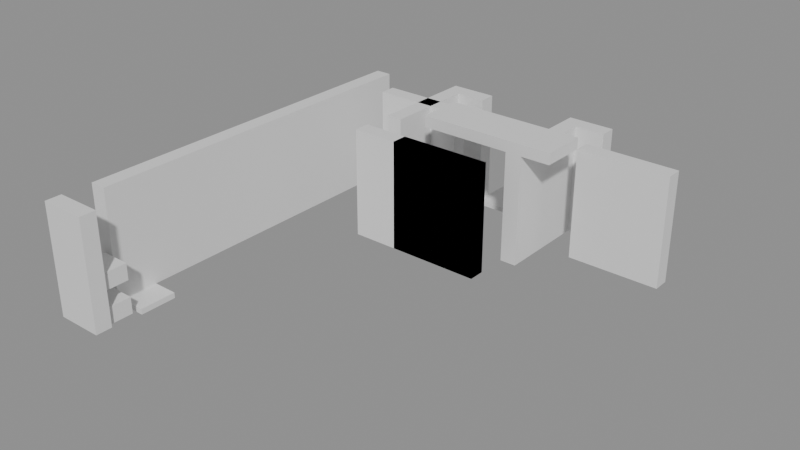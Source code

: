 # Source: building_lego.blend  (saved by Blender 5.0.119; exported with 4.5.12 LTS)
import bpy
from mathutils import Matrix  # noqa: F401  (used for matrix-valued properties, if any)

bpy.ops.wm.read_factory_settings(use_empty=True)
scene = bpy.context.scene
scene.name = 'Scene'

# ---- collections
col_01_paredes_externas = bpy.data.collections.new('01_Paredes_Externas'); scene.collection.children.link(col_01_paredes_externas)
col_02_paredes_internas = bpy.data.collections.new('02_Paredes_Internas'); scene.collection.children.link(col_02_paredes_internas)
col_03_pisos_escadas = bpy.data.collections.new('03_Pisos_Escadas'); scene.collection.children.link(col_03_pisos_escadas)
col_04_moveis_decoracoes = bpy.data.collections.new('04_Moveis_Decoracoes'); scene.collection.children.link(col_04_moveis_decoracoes)

# ---- materials (node trees are filled in below, after node groups)
mat_mat_parede_externa = bpy.data.materials.new('Mat_Parede_Externa')
mat_mat_parede_interna = bpy.data.materials.new('Mat_Parede_Interna')
mat_mat_pisos = bpy.data.materials.new('Mat_Pisos')
mat_mat_moveis = bpy.data.materials.new('Mat_Moveis')

# ---- material node trees
mat_mat_parede_externa.use_nodes = True; mat_mat_parede_externa.node_tree.nodes.clear()
_N = mat_mat_parede_externa.node_tree.nodes; _L = mat_mat_parede_externa.node_tree.links
n0 = _N.new('ShaderNodeBsdfPrincipled'); n0.name = 'BSDF - Pré-fundamentado'; n0.location = (-200, 100)
n1 = _N.new('ShaderNodeOutputMaterial'); n1.name = 'Saída de material'; n1.location = (200, 100)
_L.new(n0.outputs[0], n1.inputs[0])
n1.is_active_output = True
mat_mat_parede_interna.use_nodes = True; mat_mat_parede_interna.node_tree.nodes.clear()
_N = mat_mat_parede_interna.node_tree.nodes; _L = mat_mat_parede_interna.node_tree.links
n0 = _N.new('ShaderNodeBsdfPrincipled'); n0.name = 'BSDF - Pré-fundamentado'; n0.location = (-200, 100)
n1 = _N.new('ShaderNodeOutputMaterial'); n1.name = 'Saída de material'; n1.location = (200, 100)
_L.new(n0.outputs[0], n1.inputs[0])
n1.is_active_output = True
mat_mat_pisos.use_nodes = True; mat_mat_pisos.node_tree.nodes.clear()
_N = mat_mat_pisos.node_tree.nodes; _L = mat_mat_pisos.node_tree.links
n0 = _N.new('ShaderNodeBsdfPrincipled'); n0.name = 'BSDF - Pré-fundamentado'; n0.location = (-200, 100)
n1 = _N.new('ShaderNodeOutputMaterial'); n1.name = 'Saída de material'; n1.location = (200, 100)
_L.new(n0.outputs[0], n1.inputs[0])
n1.is_active_output = True
mat_mat_moveis.use_nodes = True; mat_mat_moveis.node_tree.nodes.clear()
_N = mat_mat_moveis.node_tree.nodes; _L = mat_mat_moveis.node_tree.links
n0 = _N.new('ShaderNodeBsdfPrincipled'); n0.name = 'BSDF - Pré-fundamentado'; n0.location = (-200, 100)
n1 = _N.new('ShaderNodeOutputMaterial'); n1.name = 'Saída de material'; n1.location = (200, 100)
_L.new(n0.outputs[0], n1.inputs[0])
n1.is_active_output = True

# ---- meshes
me_bloco_stone_wall_4432_3335_z0 = bpy.data.meshes.new('Bloco_stone_wall_4432_3335_z0')
me_bloco_stone_wall_4432_3335_z0.from_pydata([(-0.5, -0.175, -1.2), (0.5, -0.175, -1.2), (0.5, 0.175, -1.2), (-0.5, 0.175, -1.2), (-0.5, -0.175, 1.2), (0.5, -0.175, 1.2), (0.5, 0.175, 1.2), (-0.5, 0.175, 1.2)], [], [(0, 1, 2, 3), (4, 7, 6, 5), (0, 4, 5, 1), (2, 6, 7, 3), (0, 3, 7, 4), (1, 5, 6, 2)])
me_bloco_stone_wall_4432_3335_z0.materials.append(mat_mat_parede_externa)
me_bloco_stone_wall_4432_3335_z0.update()
me_bloco_stone_arch_4434_3344_z0 = bpy.data.meshes.new('Bloco_stone_arch_4434_3344_z0')
me_bloco_stone_arch_4434_3344_z0.from_pydata([(-0.5, -0.175, -1.2), (0.5, -0.175, -1.2), (0.5, 0.175, -1.2), (-0.5, 0.175, -1.2), (-0.5, -0.175, 1.2), (0.5, -0.175, 1.2), (0.5, 0.175, 1.2), (-0.5, 0.175, 1.2)], [], [(0, 1, 2, 3), (4, 7, 6, 5), (0, 4, 5, 1), (2, 6, 7, 3), (0, 3, 7, 4), (1, 5, 6, 2)])
me_bloco_stone_arch_4434_3344_z0.materials.append(mat_mat_parede_externa)
me_bloco_stone_arch_4434_3344_z0.update()
me_bloco_stone_arch_4437_3344_z0 = bpy.data.meshes.new('Bloco_stone_arch_4437_3344_z0')
me_bloco_stone_arch_4437_3344_z0.from_pydata([(-0.5, -0.175, -1.2), (0.5, -0.175, -1.2), (0.5, 0.175, -1.2), (-0.5, 0.175, -1.2), (-0.5, -0.175, 1.2), (0.5, -0.175, 1.2), (0.5, 0.175, 1.2), (-0.5, 0.175, 1.2)], [], [(0, 1, 2, 3), (4, 7, 6, 5), (0, 4, 5, 1), (2, 6, 7, 3), (0, 3, 7, 4), (1, 5, 6, 2)])
me_bloco_stone_arch_4437_3344_z0.materials.append(mat_mat_parede_externa)
me_bloco_stone_arch_4437_3344_z0.update()
me_bloco_stone_wall_4432_3336_z0 = bpy.data.meshes.new('Bloco_stone_wall_4432_3336_z0')
me_bloco_stone_wall_4432_3336_z0.from_pydata([(-0.175, -0.5, -1.2), (0.175, -0.5, -1.2), (0.175, 0.5, -1.2), (-0.175, 0.5, -1.2), (-0.175, -0.5, 1.2), (0.175, -0.5, 1.2), (0.175, 0.5, 1.2), (-0.175, 0.5, 1.2)], [], [(0, 1, 2, 3), (4, 7, 6, 5), (0, 4, 5, 1), (2, 6, 7, 3), (0, 3, 7, 4), (1, 5, 6, 2)])
me_bloco_stone_wall_4432_3336_z0.materials.append(mat_mat_parede_externa)
me_bloco_stone_wall_4432_3336_z0.update()
me_bloco_stone_wall_4432_3337_z0 = bpy.data.meshes.new('Bloco_stone_wall_4432_3337_z0')
me_bloco_stone_wall_4432_3337_z0.from_pydata([(-0.175, -0.5, -1.2), (0.175, -0.5, -1.2), (0.175, 0.5, -1.2), (-0.175, 0.5, -1.2), (-0.175, -0.5, 1.2), (0.175, -0.5, 1.2), (0.175, 0.5, 1.2), (-0.175, 0.5, 1.2)], [], [(0, 1, 2, 3), (4, 7, 6, 5), (0, 4, 5, 1), (2, 6, 7, 3), (0, 3, 7, 4), (1, 5, 6, 2)])
me_bloco_stone_wall_4432_3337_z0.materials.append(mat_mat_parede_externa)
me_bloco_stone_wall_4432_3337_z0.update()
me_bloco_stone_wall_4432_3338_z0 = bpy.data.meshes.new('Bloco_stone_wall_4432_3338_z0')
me_bloco_stone_wall_4432_3338_z0.from_pydata([(-0.175, -0.5, -1.2), (0.175, -0.5, -1.2), (0.175, 0.5, -1.2), (-0.175, 0.5, -1.2), (-0.175, -0.5, 1.2), (0.175, -0.5, 1.2), (0.175, 0.5, 1.2), (-0.175, 0.5, 1.2)], [], [(0, 1, 2, 3), (4, 7, 6, 5), (0, 4, 5, 1), (2, 6, 7, 3), (0, 3, 7, 4), (1, 5, 6, 2)])
me_bloco_stone_wall_4432_3338_z0.materials.append(mat_mat_parede_externa)
me_bloco_stone_wall_4432_3338_z0.update()
me_bloco_stone_wall_4432_3339_z0 = bpy.data.meshes.new('Bloco_stone_wall_4432_3339_z0')
me_bloco_stone_wall_4432_3339_z0.from_pydata([(-0.175, -0.5, -1.2), (0.175, -0.5, -1.2), (0.175, 0.5, -1.2), (-0.175, 0.5, -1.2), (-0.175, -0.5, 1.2), (0.175, -0.5, 1.2), (0.175, 0.5, 1.2), (-0.175, 0.5, 1.2)], [], [(0, 1, 2, 3), (4, 7, 6, 5), (0, 4, 5, 1), (2, 6, 7, 3), (0, 3, 7, 4), (1, 5, 6, 2)])
me_bloco_stone_wall_4432_3339_z0.materials.append(mat_mat_parede_externa)
me_bloco_stone_wall_4432_3339_z0.update()
me_bloco_stone_wall_4432_3340_z0 = bpy.data.meshes.new('Bloco_stone_wall_4432_3340_z0')
me_bloco_stone_wall_4432_3340_z0.from_pydata([(-0.175, -0.5, -1.2), (0.175, -0.5, -1.2), (0.175, 0.5, -1.2), (-0.175, 0.5, -1.2), (-0.175, -0.5, 1.2), (0.175, -0.5, 1.2), (0.175, 0.5, 1.2), (-0.175, 0.5, 1.2)], [], [(0, 1, 2, 3), (4, 7, 6, 5), (0, 4, 5, 1), (2, 6, 7, 3), (0, 3, 7, 4), (1, 5, 6, 2)])
me_bloco_stone_wall_4432_3340_z0.materials.append(mat_mat_parede_externa)
me_bloco_stone_wall_4432_3340_z0.update()
me_bloco_stone_wall_4432_3341_z0 = bpy.data.meshes.new('Bloco_stone_wall_4432_3341_z0')
me_bloco_stone_wall_4432_3341_z0.from_pydata([(-0.175, -0.5, -1.2), (0.175, -0.5, -1.2), (0.175, 0.5, -1.2), (-0.175, 0.5, -1.2), (-0.175, -0.5, 1.2), (0.175, -0.5, 1.2), (0.175, 0.5, 1.2), (-0.175, 0.5, 1.2)], [], [(0, 1, 2, 3), (4, 7, 6, 5), (0, 4, 5, 1), (2, 6, 7, 3), (0, 3, 7, 4), (1, 5, 6, 2)])
me_bloco_stone_wall_4432_3341_z0.materials.append(mat_mat_parede_externa)
me_bloco_stone_wall_4432_3341_z0.update()
me_bloco_stone_wall_4432_3342_z0 = bpy.data.meshes.new('Bloco_stone_wall_4432_3342_z0')
me_bloco_stone_wall_4432_3342_z0.from_pydata([(-0.175, -0.5, -1.2), (0.175, -0.5, -1.2), (0.175, 0.5, -1.2), (-0.175, 0.5, -1.2), (-0.175, -0.5, 1.2), (0.175, -0.5, 1.2), (0.175, 0.5, 1.2), (-0.175, 0.5, 1.2)], [], [(0, 1, 2, 3), (4, 7, 6, 5), (0, 4, 5, 1), (2, 6, 7, 3), (0, 3, 7, 4), (1, 5, 6, 2)])
me_bloco_stone_wall_4432_3342_z0.materials.append(mat_mat_parede_externa)
me_bloco_stone_wall_4432_3342_z0.update()
me_bloco_stone_wall_4432_3343_z0 = bpy.data.meshes.new('Bloco_stone_wall_4432_3343_z0')
me_bloco_stone_wall_4432_3343_z0.from_pydata([(-0.175, -0.5, -1.2), (0.175, -0.5, -1.2), (0.175, 0.5, -1.2), (-0.175, 0.5, -1.2), (-0.175, -0.5, 1.2), (0.175, -0.5, 1.2), (0.175, 0.5, 1.2), (-0.175, 0.5, 1.2)], [], [(0, 1, 2, 3), (4, 7, 6, 5), (0, 4, 5, 1), (2, 6, 7, 3), (0, 3, 7, 4), (1, 5, 6, 2)])
me_bloco_stone_wall_4432_3343_z0.materials.append(mat_mat_parede_externa)
me_bloco_stone_wall_4432_3343_z0.update()
me_bloco_stone_post_4434_3341_z0 = bpy.data.meshes.new('Bloco_stone_post_4434_3341_z0')
me_bloco_stone_post_4434_3341_z0.from_pydata([(-0.5, -0.175, -1.2), (0.5, -0.175, -1.2), (0.5, 0.175, -1.2), (-0.5, 0.175, -1.2), (-0.5, -0.175, 1.2), (0.5, -0.175, 1.2), (0.5, 0.175, 1.2), (-0.5, 0.175, 1.2)], [], [(0, 1, 2, 3), (4, 7, 6, 5), (0, 4, 5, 1), (2, 6, 7, 3), (0, 3, 7, 4), (1, 5, 6, 2)])
me_bloco_stone_post_4434_3341_z0.materials.append(mat_mat_parede_interna)
me_bloco_stone_post_4434_3341_z0.update()
me_bloco_stone_arch_4435_3341_z0 = bpy.data.meshes.new('Bloco_stone_arch_4435_3341_z0')
me_bloco_stone_arch_4435_3341_z0.from_pydata([(-0.5, -0.175, -1.2), (0.5, -0.175, -1.2), (0.5, 0.175, -1.2), (-0.5, 0.175, -1.2), (-0.5, -0.175, 1.2), (0.5, -0.175, 1.2), (0.5, 0.175, 1.2), (-0.5, 0.175, 1.2)], [], [(0, 1, 2, 3), (4, 7, 6, 5), (0, 4, 5, 1), (2, 6, 7, 3), (0, 3, 7, 4), (1, 5, 6, 2)])
me_bloco_stone_arch_4435_3341_z0.materials.append(mat_mat_parede_interna)
me_bloco_stone_arch_4435_3341_z0.update()
me_bloco_stone_wall_4435_3341_z0 = bpy.data.meshes.new('Bloco_stone_wall_4435_3341_z0')
me_bloco_stone_wall_4435_3341_z0.from_pydata([(-0.5, -0.175, -1.2), (0.5, -0.175, -1.2), (0.5, 0.175, -1.2), (-0.5, 0.175, -1.2), (-0.5, -0.175, 1.2), (0.5, -0.175, 1.2), (0.5, 0.175, 1.2), (-0.5, 0.175, 1.2)], [], [(0, 1, 2, 3), (4, 7, 6, 5), (0, 4, 5, 1), (2, 6, 7, 3), (0, 3, 7, 4), (1, 5, 6, 2)])
me_bloco_stone_wall_4435_3341_z0.materials.append(mat_mat_parede_interna)
me_bloco_stone_wall_4435_3341_z0.update()
me_bloco_stone_arch_4436_3341_z0 = bpy.data.meshes.new('Bloco_stone_arch_4436_3341_z0')
me_bloco_stone_arch_4436_3341_z0.from_pydata([(-0.5, -0.175, -1.2), (0.5, -0.175, -1.2), (0.5, 0.175, -1.2), (-0.5, 0.175, -1.2), (-0.5, -0.175, 1.2), (0.5, -0.175, 1.2), (0.5, 0.175, 1.2), (-0.5, 0.175, 1.2)], [], [(0, 1, 2, 3), (4, 7, 6, 5), (0, 4, 5, 1), (2, 6, 7, 3), (0, 3, 7, 4), (1, 5, 6, 2)])
me_bloco_stone_arch_4436_3341_z0.materials.append(mat_mat_parede_interna)
me_bloco_stone_arch_4436_3341_z0.update()
me_bloco_stone_wall_4436_3341_z0 = bpy.data.meshes.new('Bloco_stone_wall_4436_3341_z0')
me_bloco_stone_wall_4436_3341_z0.from_pydata([(-0.5, -0.175, -1.2), (0.5, -0.175, -1.2), (0.5, 0.175, -1.2), (-0.5, 0.175, -1.2), (-0.5, -0.175, 1.2), (0.5, -0.175, 1.2), (0.5, 0.175, 1.2), (-0.5, 0.175, 1.2)], [], [(0, 1, 2, 3), (4, 7, 6, 5), (0, 4, 5, 1), (2, 6, 7, 3), (0, 3, 7, 4), (1, 5, 6, 2)])
me_bloco_stone_wall_4436_3341_z0.materials.append(mat_mat_parede_interna)
me_bloco_stone_wall_4436_3341_z0.update()
me_bloco_stone_wall_4433_3343_z0 = bpy.data.meshes.new('Bloco_stone_wall_4433_3343_z0')
me_bloco_stone_wall_4433_3343_z0.from_pydata([(-0.5, -0.175, -1.2), (0.5, -0.175, -1.2), (0.5, 0.175, -1.2), (-0.5, 0.175, -1.2), (-0.5, -0.175, 1.2), (0.5, -0.175, 1.2), (0.5, 0.175, 1.2), (-0.5, 0.175, 1.2)], [], [(0, 1, 2, 3), (4, 7, 6, 5), (0, 4, 5, 1), (2, 6, 7, 3), (0, 3, 7, 4), (1, 5, 6, 2)])
me_bloco_stone_wall_4433_3343_z0.materials.append(mat_mat_parede_interna)
me_bloco_stone_wall_4433_3343_z0.update()
me_bloco_stone_wall_4434_3343_z0 = bpy.data.meshes.new('Bloco_stone_wall_4434_3343_z0')
me_bloco_stone_wall_4434_3343_z0.from_pydata([(-0.5, -0.175, -1.2), (0.5, -0.175, -1.2), (0.5, 0.175, -1.2), (-0.5, 0.175, -1.2), (-0.5, -0.175, 1.2), (0.5, -0.175, 1.2), (0.5, 0.175, 1.2), (-0.5, 0.175, 1.2)], [], [(0, 1, 2, 3), (4, 7, 6, 5), (0, 4, 5, 1), (2, 6, 7, 3), (0, 3, 7, 4), (1, 5, 6, 2)])
me_bloco_stone_wall_4434_3343_z0.materials.append(mat_mat_parede_interna)
me_bloco_stone_wall_4434_3343_z0.update()
me_bloco_stone_wall_4438_3343_z0 = bpy.data.meshes.new('Bloco_stone_wall_4438_3343_z0')
me_bloco_stone_wall_4438_3343_z0.from_pydata([(-0.5, -0.175, -1.2), (0.5, -0.175, -1.2), (0.5, 0.175, -1.2), (-0.5, 0.175, -1.2), (-0.5, -0.175, 1.2), (0.5, -0.175, 1.2), (0.5, 0.175, 1.2), (-0.5, 0.175, 1.2)], [], [(0, 1, 2, 3), (4, 7, 6, 5), (0, 4, 5, 1), (2, 6, 7, 3), (0, 3, 7, 4), (1, 5, 6, 2)])
me_bloco_stone_wall_4438_3343_z0.materials.append(mat_mat_parede_interna)
me_bloco_stone_wall_4438_3343_z0.update()
me_bloco_stone_wall_4439_3343_z0 = bpy.data.meshes.new('Bloco_stone_wall_4439_3343_z0')
me_bloco_stone_wall_4439_3343_z0.from_pydata([(-0.5, -0.175, -1.2), (0.5, -0.175, -1.2), (0.5, 0.175, -1.2), (-0.5, 0.175, -1.2), (-0.5, -0.175, 1.2), (0.5, -0.175, 1.2), (0.5, 0.175, 1.2), (-0.5, 0.175, 1.2)], [], [(0, 1, 2, 3), (4, 7, 6, 5), (0, 4, 5, 1), (2, 6, 7, 3), (0, 3, 7, 4), (1, 5, 6, 2)])
me_bloco_stone_wall_4439_3343_z0.materials.append(mat_mat_parede_interna)
me_bloco_stone_wall_4439_3343_z0.update()
me_bloco_stone_wall_4434_3342_z0 = bpy.data.meshes.new('Bloco_stone_wall_4434_3342_z0')
me_bloco_stone_wall_4434_3342_z0.from_pydata([(-0.175, -0.5, -1.2), (0.175, -0.5, -1.2), (0.175, 0.5, -1.2), (-0.175, 0.5, -1.2), (-0.175, -0.5, 1.2), (0.175, -0.5, 1.2), (0.175, 0.5, 1.2), (-0.175, 0.5, 1.2)], [], [(0, 1, 2, 3), (4, 7, 6, 5), (0, 4, 5, 1), (2, 6, 7, 3), (0, 3, 7, 4), (1, 5, 6, 2)])
me_bloco_stone_wall_4434_3342_z0.materials.append(mat_mat_parede_interna)
me_bloco_stone_wall_4434_3342_z0.update()
me_bloco_stone_wall_4434_3343_z0_001 = bpy.data.meshes.new('Bloco_stone_wall_4434_3343_z0.001')
me_bloco_stone_wall_4434_3343_z0_001.from_pydata([(-0.175, -0.5, -1.2), (0.175, -0.5, -1.2), (0.175, 0.5, -1.2), (-0.175, 0.5, -1.2), (-0.175, -0.5, 1.2), (0.175, -0.5, 1.2), (0.175, 0.5, 1.2), (-0.175, 0.5, 1.2)], [], [(0, 1, 2, 3), (4, 7, 6, 5), (0, 4, 5, 1), (2, 6, 7, 3), (0, 3, 7, 4), (1, 5, 6, 2)])
me_bloco_stone_wall_4434_3343_z0_001.materials.append(mat_mat_parede_interna)
me_bloco_stone_wall_4434_3343_z0_001.update()
me_bloco_stone_wall_4437_3342_z0 = bpy.data.meshes.new('Bloco_stone_wall_4437_3342_z0')
me_bloco_stone_wall_4437_3342_z0.from_pydata([(-0.175, -0.5, -1.2), (0.175, -0.5, -1.2), (0.175, 0.5, -1.2), (-0.175, 0.5, -1.2), (-0.175, -0.5, 1.2), (0.175, -0.5, 1.2), (0.175, 0.5, 1.2), (-0.175, 0.5, 1.2)], [], [(0, 1, 2, 3), (4, 7, 6, 5), (0, 4, 5, 1), (2, 6, 7, 3), (0, 3, 7, 4), (1, 5, 6, 2)])
me_bloco_stone_wall_4437_3342_z0.materials.append(mat_mat_parede_interna)
me_bloco_stone_wall_4437_3342_z0.update()
me_bloco_stone_wall_4437_3343_z0 = bpy.data.meshes.new('Bloco_stone_wall_4437_3343_z0')
me_bloco_stone_wall_4437_3343_z0.from_pydata([(-0.175, -0.5, -1.2), (0.175, -0.5, -1.2), (0.175, 0.5, -1.2), (-0.175, 0.5, -1.2), (-0.175, -0.5, 1.2), (0.175, -0.5, 1.2), (0.175, 0.5, 1.2), (-0.175, 0.5, 1.2)], [], [(0, 1, 2, 3), (4, 7, 6, 5), (0, 4, 5, 1), (2, 6, 7, 3), (0, 3, 7, 4), (1, 5, 6, 2)])
me_bloco_stone_wall_4437_3343_z0.materials.append(mat_mat_parede_interna)
me_bloco_stone_wall_4437_3343_z0.update()
me_piso_glowing_rune_4435_3344_z0 = bpy.data.meshes.new('Piso_glowing_rune_4435_3344_z0')
me_piso_glowing_rune_4435_3344_z0.from_pydata([(-0.5, -0.5, -0.05), (0.5, -0.5, -0.05), (0.5, 0.5, -0.05), (-0.5, 0.5, -0.05), (-0.5, -0.5, 0.05), (0.5, -0.5, 0.05), (0.5, 0.5, 0.05), (-0.5, 0.5, 0.05)], [], [(0, 1, 2, 3), (4, 7, 6, 5), (0, 4, 5, 1), (2, 6, 7, 3), (0, 3, 7, 4), (1, 5, 6, 2)])
me_piso_glowing_rune_4435_3344_z0.materials.append(mat_mat_pisos)
me_piso_glowing_rune_4435_3344_z0.update()
me_piso_glowing_rune_4436_3344_z0 = bpy.data.meshes.new('Piso_glowing_rune_4436_3344_z0')
me_piso_glowing_rune_4436_3344_z0.from_pydata([(-0.5, -0.5, -0.05), (0.5, -0.5, -0.05), (0.5, 0.5, -0.05), (-0.5, 0.5, -0.05), (-0.5, -0.5, 0.05), (0.5, -0.5, 0.05), (0.5, 0.5, 0.05), (-0.5, 0.5, 0.05)], [], [(0, 1, 2, 3), (4, 7, 6, 5), (0, 4, 5, 1), (2, 6, 7, 3), (0, 3, 7, 4), (1, 5, 6, 2)])
me_piso_glowing_rune_4436_3344_z0.materials.append(mat_mat_pisos)
me_piso_glowing_rune_4436_3344_z0.update()
me_degrau_4435_3342_z20 = bpy.data.meshes.new('Degrau_4435_3342_z20')
me_degrau_4435_3342_z20.from_pydata([(-0.5, -0.5, -0.125), (0.5, -0.5, -0.125), (0.5, 0.5, -0.125), (-0.5, 0.5, -0.125), (-0.5, -0.5, 0.125), (0.5, -0.5, 0.125), (0.5, 0.5, 0.125), (-0.5, 0.5, 0.125)], [], [(0, 1, 2, 3), (4, 7, 6, 5), (0, 4, 5, 1), (2, 6, 7, 3), (0, 3, 7, 4), (1, 5, 6, 2)])
me_degrau_4435_3342_z20.materials.append(mat_mat_pisos)
me_degrau_4435_3342_z20.update()
me_degrau_4436_3342_z20 = bpy.data.meshes.new('Degrau_4436_3342_z20')
me_degrau_4436_3342_z20.from_pydata([(-0.5, -0.5, -0.125), (0.5, -0.5, -0.125), (0.5, 0.5, -0.125), (-0.5, 0.5, -0.125), (-0.5, -0.5, 0.125), (0.5, -0.5, 0.125), (0.5, 0.5, 0.125), (-0.5, 0.5, 0.125)], [], [(0, 1, 2, 3), (4, 7, 6, 5), (0, 4, 5, 1), (2, 6, 7, 3), (0, 3, 7, 4), (1, 5, 6, 2)])
me_degrau_4436_3342_z20.materials.append(mat_mat_pisos)
me_degrau_4436_3342_z20.update()
me_degrau_4437_3342_z20 = bpy.data.meshes.new('Degrau_4437_3342_z20')
me_degrau_4437_3342_z20.from_pydata([(-0.5, -0.5, -0.125), (0.5, -0.5, -0.125), (0.5, 0.5, -0.125), (-0.5, 0.5, -0.125), (-0.5, -0.5, 0.125), (0.5, -0.5, 0.125), (0.5, 0.5, 0.125), (-0.5, 0.5, 0.125)], [], [(0, 1, 2, 3), (4, 7, 6, 5), (0, 4, 5, 1), (2, 6, 7, 3), (0, 3, 7, 4), (1, 5, 6, 2)])
me_degrau_4437_3342_z20.materials.append(mat_mat_pisos)
me_degrau_4437_3342_z20.update()
me_movel_barrel_4432_3335_z0 = bpy.data.meshes.new('Movel_barrel_4432_3335_z0')
me_movel_barrel_4432_3335_z0.from_pydata([(-0.4, -0.4, -0.18), (0.4, -0.4, -0.18), (0.4, 0.4, -0.18), (-0.4, 0.4, -0.18), (-0.4, -0.4, 0.18), (0.4, -0.4, 0.18), (0.4, 0.4, 0.18), (-0.4, 0.4, 0.18)], [], [(0, 1, 2, 3), (4, 7, 6, 5), (0, 4, 5, 1), (2, 6, 7, 3), (0, 3, 7, 4), (1, 5, 6, 2)])
me_movel_barrel_4432_3335_z0.materials.append(mat_mat_moveis)
me_movel_barrel_4432_3335_z0.update()
me_movel_barrel_4432_3335_z6 = bpy.data.meshes.new('Movel_barrel_4432_3335_z6')
me_movel_barrel_4432_3335_z6.from_pydata([(-0.4, -0.4, -0.18), (0.4, -0.4, -0.18), (0.4, 0.4, -0.18), (-0.4, 0.4, -0.18), (-0.4, -0.4, 0.18), (0.4, -0.4, 0.18), (0.4, 0.4, 0.18), (-0.4, 0.4, 0.18)], [], [(0, 1, 2, 3), (4, 7, 6, 5), (0, 4, 5, 1), (2, 6, 7, 3), (0, 3, 7, 4), (1, 5, 6, 2)])
me_movel_barrel_4432_3335_z6.materials.append(mat_mat_moveis)
me_movel_barrel_4432_3335_z6.update()
me_movel_spiderweb_4432_3336_z_1 = bpy.data.meshes.new('Movel_spiderweb_4432_3336_z-1')
me_movel_spiderweb_4432_3336_z_1.from_pydata([(-0.4, -0.4, -0.06), (0.4, -0.4, -0.06), (0.4, 0.4, -0.06), (-0.4, 0.4, -0.06), (-0.4, -0.4, 0.06), (0.4, -0.4, 0.06), (0.4, 0.4, 0.06), (-0.4, 0.4, 0.06)], [], [(0, 1, 2, 3), (4, 7, 6, 5), (0, 4, 5, 1), (2, 6, 7, 3), (0, 3, 7, 4), (1, 5, 6, 2)])
me_movel_spiderweb_4432_3336_z_1.materials.append(mat_mat_moveis)
me_movel_spiderweb_4432_3336_z_1.update()

# ---- objects
ob_parede_externa_norte_y3335_x4432_4432 = bpy.data.objects.new('Parede_Externa_Norte_Y3335_X4432_4432', None)
ob_bloco_stone_wall_4432_3335_z0 = bpy.data.objects.new('Bloco_stone_wall_4432_3335_z0', me_bloco_stone_wall_4432_3335_z0)
ob_parede_externa_sul_y3344_x4434_4434 = bpy.data.objects.new('Parede_Externa_Sul_Y3344_X4434_4434', None)
ob_bloco_stone_arch_4434_3344_z0 = bpy.data.objects.new('Bloco_stone_arch_4434_3344_z0', me_bloco_stone_arch_4434_3344_z0)
ob_parede_externa_sul_y3344_x4437_4437 = bpy.data.objects.new('Parede_Externa_Sul_Y3344_X4437_4437', None)
ob_bloco_stone_arch_4437_3344_z0 = bpy.data.objects.new('Bloco_stone_arch_4437_3344_z0', me_bloco_stone_arch_4437_3344_z0)
ob_parede_externa_oeste_x4432_y3336_3343 = bpy.data.objects.new('Parede_Externa_Oeste_X4432_Y3336_3343', None)
ob_bloco_stone_wall_4432_3336_z0 = bpy.data.objects.new('Bloco_stone_wall_4432_3336_z0', me_bloco_stone_wall_4432_3336_z0)
ob_bloco_stone_wall_4432_3337_z0 = bpy.data.objects.new('Bloco_stone_wall_4432_3337_z0', me_bloco_stone_wall_4432_3337_z0)
ob_bloco_stone_wall_4432_3338_z0 = bpy.data.objects.new('Bloco_stone_wall_4432_3338_z0', me_bloco_stone_wall_4432_3338_z0)
ob_bloco_stone_wall_4432_3339_z0 = bpy.data.objects.new('Bloco_stone_wall_4432_3339_z0', me_bloco_stone_wall_4432_3339_z0)
ob_bloco_stone_wall_4432_3340_z0 = bpy.data.objects.new('Bloco_stone_wall_4432_3340_z0', me_bloco_stone_wall_4432_3340_z0)
ob_bloco_stone_wall_4432_3341_z0 = bpy.data.objects.new('Bloco_stone_wall_4432_3341_z0', me_bloco_stone_wall_4432_3341_z0)
ob_bloco_stone_wall_4432_3342_z0 = bpy.data.objects.new('Bloco_stone_wall_4432_3342_z0', me_bloco_stone_wall_4432_3342_z0)
ob_bloco_stone_wall_4432_3343_z0 = bpy.data.objects.new('Bloco_stone_wall_4432_3343_z0', me_bloco_stone_wall_4432_3343_z0)
ob_parede_interna_ew_02_y3341_x4434_4436 = bpy.data.objects.new('Parede_Interna_EW_02_Y3341_X4434_4436', None)
ob_bloco_stone_post_4434_3341_z0 = bpy.data.objects.new('Bloco_stone_post_4434_3341_z0', me_bloco_stone_post_4434_3341_z0)
ob_bloco_stone_arch_4435_3341_z0 = bpy.data.objects.new('Bloco_stone_arch_4435_3341_z0', me_bloco_stone_arch_4435_3341_z0)
ob_bloco_stone_wall_4435_3341_z0 = bpy.data.objects.new('Bloco_stone_wall_4435_3341_z0', me_bloco_stone_wall_4435_3341_z0)
ob_bloco_stone_arch_4436_3341_z0 = bpy.data.objects.new('Bloco_stone_arch_4436_3341_z0', me_bloco_stone_arch_4436_3341_z0)
ob_bloco_stone_wall_4436_3341_z0 = bpy.data.objects.new('Bloco_stone_wall_4436_3341_z0', me_bloco_stone_wall_4436_3341_z0)
ob_parede_interna_ew_03_y3343_x4433_4434 = bpy.data.objects.new('Parede_Interna_EW_03_Y3343_X4433_4434', None)
ob_bloco_stone_wall_4433_3343_z0 = bpy.data.objects.new('Bloco_stone_wall_4433_3343_z0', me_bloco_stone_wall_4433_3343_z0)
ob_bloco_stone_wall_4434_3343_z0 = bpy.data.objects.new('Bloco_stone_wall_4434_3343_z0', me_bloco_stone_wall_4434_3343_z0)
ob_parede_interna_ew_04_y3343_x4438_4439 = bpy.data.objects.new('Parede_Interna_EW_04_Y3343_X4438_4439', None)
ob_bloco_stone_wall_4438_3343_z0 = bpy.data.objects.new('Bloco_stone_wall_4438_3343_z0', me_bloco_stone_wall_4438_3343_z0)
ob_bloco_stone_wall_4439_3343_z0 = bpy.data.objects.new('Bloco_stone_wall_4439_3343_z0', me_bloco_stone_wall_4439_3343_z0)
ob_parede_interna_ns_08_x4434_y3342_3343 = bpy.data.objects.new('Parede_Interna_NS_08_X4434_Y3342_3343', None)
ob_bloco_stone_wall_4434_3342_z0 = bpy.data.objects.new('Bloco_stone_wall_4434_3342_z0', me_bloco_stone_wall_4434_3342_z0)
ob_bloco_stone_wall_4434_3343_z0_001 = bpy.data.objects.new('Bloco_stone_wall_4434_3343_z0.001', me_bloco_stone_wall_4434_3343_z0_001)
ob_parede_interna_ns_09_x4437_y3342_3343 = bpy.data.objects.new('Parede_Interna_NS_09_X4437_Y3342_3343', None)
ob_bloco_stone_wall_4437_3342_z0 = bpy.data.objects.new('Bloco_stone_wall_4437_3342_z0', me_bloco_stone_wall_4437_3342_z0)
ob_bloco_stone_wall_4437_3343_z0 = bpy.data.objects.new('Bloco_stone_wall_4437_3343_z0', me_bloco_stone_wall_4437_3343_z0)
ob_pisos_lajes = bpy.data.objects.new('Pisos_Lajes', None)
ob_piso_glowing_rune_4435_3344_z0 = bpy.data.objects.new('Piso_glowing_rune_4435_3344_z0', me_piso_glowing_rune_4435_3344_z0)
ob_piso_glowing_rune_4436_3344_z0 = bpy.data.objects.new('Piso_glowing_rune_4436_3344_z0', me_piso_glowing_rune_4436_3344_z0)
ob_escadas_corrim_os = bpy.data.objects.new('Escadas_Corrimãos', None)
ob_degrau_4435_3342_z20 = bpy.data.objects.new('Degrau_4435_3342_z20', me_degrau_4435_3342_z20)
ob_degrau_4436_3342_z20 = bpy.data.objects.new('Degrau_4436_3342_z20', me_degrau_4436_3342_z20)
ob_degrau_4437_3342_z20 = bpy.data.objects.new('Degrau_4437_3342_z20', me_degrau_4437_3342_z20)
ob_moveis_decoracoes = bpy.data.objects.new('Moveis_Decoracoes', None)
ob_movel_barrel_4432_3335_z0 = bpy.data.objects.new('Movel_barrel_4432_3335_z0', me_movel_barrel_4432_3335_z0)
ob_movel_barrel_4432_3335_z6 = bpy.data.objects.new('Movel_barrel_4432_3335_z6', me_movel_barrel_4432_3335_z6)
ob_movel_spiderweb_4432_3336_z_1 = bpy.data.objects.new('Movel_spiderweb_4432_3336_z-1', me_movel_spiderweb_4432_3336_z_1)

# ---- transforms, parenting, visibility, modifiers, constraints
ob_parede_externa_norte_y3335_x4432_4432.location = (-3.5, -4.5, 0.12)
ob_parede_externa_norte_y3335_x4432_4432.empty_display_type = 'CUBE'
ob_bloco_stone_wall_4432_3335_z0.parent = ob_parede_externa_norte_y3335_x4432_4432
ob_bloco_stone_wall_4432_3335_z0.matrix_parent_inverse = Matrix(((1.0, -0.0, 0.0, 3.5), (-0.0, 1.0, -0.0, 4.5), (0.0, -0.0, 1.0, -0.12), (-0.0, 0.0, -0.0, 1.0)))
ob_bloco_stone_wall_4432_3335_z0.location = (-3.5, -4.825, 1.32)
ob_parede_externa_sul_y3344_x4434_4434.location = (-1.5, 4.5, 0.12)
ob_parede_externa_sul_y3344_x4434_4434.empty_display_type = 'CUBE'
ob_bloco_stone_arch_4434_3344_z0.parent = ob_parede_externa_sul_y3344_x4434_4434
ob_bloco_stone_arch_4434_3344_z0.matrix_parent_inverse = Matrix(((1.0, -0.0, 0.0, 1.5), (-0.0, 1.0, -0.0, -4.5), (0.0, -0.0, 1.0, -0.12), (-0.0, 0.0, -0.0, 1.0)))
ob_bloco_stone_arch_4434_3344_z0.location = (-1.5, 4.175, 1.32)
ob_parede_externa_sul_y3344_x4437_4437.location = (1.5, 4.5, 0.12)
ob_parede_externa_sul_y3344_x4437_4437.empty_display_type = 'CUBE'
ob_bloco_stone_arch_4437_3344_z0.parent = ob_parede_externa_sul_y3344_x4437_4437
ob_bloco_stone_arch_4437_3344_z0.matrix_parent_inverse = Matrix(((1.0, -0.0, 0.0, -1.5), (-0.0, 1.0, -0.0, -4.5), (0.0, -0.0, 1.0, -0.12), (-0.0, 0.0, -0.0, 1.0)))
ob_bloco_stone_arch_4437_3344_z0.location = (1.5, 4.175, 1.32)
ob_parede_externa_oeste_x4432_y3336_3343.location = (-3.5, 0.0, 0.12)
ob_parede_externa_oeste_x4432_y3336_3343.empty_display_type = 'CUBE'
ob_bloco_stone_wall_4432_3336_z0.parent = ob_parede_externa_oeste_x4432_y3336_3343
ob_bloco_stone_wall_4432_3336_z0.matrix_parent_inverse = Matrix(((1.0, -0.0, 0.0, 3.5), (-0.0, 1.0, -0.0, 0.0), (0.0, -0.0, 1.0, -0.12), (-0.0, 0.0, -0.0, 1.0)))
ob_bloco_stone_wall_4432_3336_z0.location = (-3.825, -3.5, 1.32)
ob_bloco_stone_wall_4432_3337_z0.parent = ob_parede_externa_oeste_x4432_y3336_3343
ob_bloco_stone_wall_4432_3337_z0.matrix_parent_inverse = Matrix(((1.0, -0.0, 0.0, 3.5), (-0.0, 1.0, -0.0, 0.0), (0.0, -0.0, 1.0, -0.12), (-0.0, 0.0, -0.0, 1.0)))
ob_bloco_stone_wall_4432_3337_z0.location = (-3.825, -2.5, 1.32)
ob_bloco_stone_wall_4432_3338_z0.parent = ob_parede_externa_oeste_x4432_y3336_3343
ob_bloco_stone_wall_4432_3338_z0.matrix_parent_inverse = Matrix(((1.0, -0.0, 0.0, 3.5), (-0.0, 1.0, -0.0, 0.0), (0.0, -0.0, 1.0, -0.12), (-0.0, 0.0, -0.0, 1.0)))
ob_bloco_stone_wall_4432_3338_z0.location = (-3.825, -1.5, 1.32)
ob_bloco_stone_wall_4432_3339_z0.parent = ob_parede_externa_oeste_x4432_y3336_3343
ob_bloco_stone_wall_4432_3339_z0.matrix_parent_inverse = Matrix(((1.0, -0.0, 0.0, 3.5), (-0.0, 1.0, -0.0, 0.0), (0.0, -0.0, 1.0, -0.12), (-0.0, 0.0, -0.0, 1.0)))
ob_bloco_stone_wall_4432_3339_z0.location = (-3.825, -0.5, 1.32)
ob_bloco_stone_wall_4432_3340_z0.parent = ob_parede_externa_oeste_x4432_y3336_3343
ob_bloco_stone_wall_4432_3340_z0.matrix_parent_inverse = Matrix(((1.0, -0.0, 0.0, 3.5), (-0.0, 1.0, -0.0, 0.0), (0.0, -0.0, 1.0, -0.12), (-0.0, 0.0, -0.0, 1.0)))
ob_bloco_stone_wall_4432_3340_z0.location = (-3.825, 0.5, 1.32)
ob_bloco_stone_wall_4432_3341_z0.parent = ob_parede_externa_oeste_x4432_y3336_3343
ob_bloco_stone_wall_4432_3341_z0.matrix_parent_inverse = Matrix(((1.0, -0.0, 0.0, 3.5), (-0.0, 1.0, -0.0, 0.0), (0.0, -0.0, 1.0, -0.12), (-0.0, 0.0, -0.0, 1.0)))
ob_bloco_stone_wall_4432_3341_z0.location = (-3.825, 1.5, 1.32)
ob_bloco_stone_wall_4432_3342_z0.parent = ob_parede_externa_oeste_x4432_y3336_3343
ob_bloco_stone_wall_4432_3342_z0.matrix_parent_inverse = Matrix(((1.0, -0.0, 0.0, 3.5), (-0.0, 1.0, -0.0, 0.0), (0.0, -0.0, 1.0, -0.12), (-0.0, 0.0, -0.0, 1.0)))
ob_bloco_stone_wall_4432_3342_z0.location = (-3.825, 2.5, 1.32)
ob_bloco_stone_wall_4432_3343_z0.parent = ob_parede_externa_oeste_x4432_y3336_3343
ob_bloco_stone_wall_4432_3343_z0.matrix_parent_inverse = Matrix(((1.0, -0.0, 0.0, 3.5), (-0.0, 1.0, -0.0, 0.0), (0.0, -0.0, 1.0, -0.12), (-0.0, 0.0, -0.0, 1.0)))
ob_bloco_stone_wall_4432_3343_z0.location = (-3.825, 3.5, 1.32)
ob_parede_interna_ew_02_y3341_x4434_4436.location = (-0.5, 1.5, 0.12)
ob_parede_interna_ew_02_y3341_x4434_4436.empty_display_type = 'CUBE'
ob_bloco_stone_post_4434_3341_z0.parent = ob_parede_interna_ew_02_y3341_x4434_4436
ob_bloco_stone_post_4434_3341_z0.matrix_parent_inverse = Matrix(((1.0, -0.0, 0.0, 0.5), (-0.0, 1.0, -0.0, -1.5), (0.0, -0.0, 1.0, -0.12), (-0.0, 0.0, -0.0, 1.0)))
ob_bloco_stone_post_4434_3341_z0.location = (-1.5, 1.175, 1.32)
ob_bloco_stone_arch_4435_3341_z0.parent = ob_parede_interna_ew_02_y3341_x4434_4436
ob_bloco_stone_arch_4435_3341_z0.matrix_parent_inverse = Matrix(((1.0, -0.0, 0.0, 0.5), (-0.0, 1.0, -0.0, -1.5), (0.0, -0.0, 1.0, -0.12), (-0.0, 0.0, -0.0, 1.0)))
ob_bloco_stone_arch_4435_3341_z0.location = (-0.5, 1.175, 1.32)
ob_bloco_stone_wall_4435_3341_z0.parent = ob_parede_interna_ew_02_y3341_x4434_4436
ob_bloco_stone_wall_4435_3341_z0.matrix_parent_inverse = Matrix(((1.0, -0.0, 0.0, 0.5), (-0.0, 1.0, -0.0, -1.5), (0.0, -0.0, 1.0, -0.12), (-0.0, 0.0, -0.0, 1.0)))
ob_bloco_stone_wall_4435_3341_z0.location = (-0.5, 1.175, 1.32)
ob_bloco_stone_arch_4436_3341_z0.parent = ob_parede_interna_ew_02_y3341_x4434_4436
ob_bloco_stone_arch_4436_3341_z0.matrix_parent_inverse = Matrix(((1.0, -0.0, 0.0, 0.5), (-0.0, 1.0, -0.0, -1.5), (0.0, -0.0, 1.0, -0.12), (-0.0, 0.0, -0.0, 1.0)))
ob_bloco_stone_arch_4436_3341_z0.location = (0.5, 1.175, 1.32)
ob_bloco_stone_wall_4436_3341_z0.parent = ob_parede_interna_ew_02_y3341_x4434_4436
ob_bloco_stone_wall_4436_3341_z0.matrix_parent_inverse = Matrix(((1.0, -0.0, 0.0, 0.5), (-0.0, 1.0, -0.0, -1.5), (0.0, -0.0, 1.0, -0.12), (-0.0, 0.0, -0.0, 1.0)))
ob_bloco_stone_wall_4436_3341_z0.location = (0.5, 1.175, 1.32)
ob_parede_interna_ew_03_y3343_x4433_4434.location = (-2.0, 3.5, 0.12)
ob_parede_interna_ew_03_y3343_x4433_4434.empty_display_type = 'CUBE'
ob_bloco_stone_wall_4433_3343_z0.parent = ob_parede_interna_ew_03_y3343_x4433_4434
ob_bloco_stone_wall_4433_3343_z0.matrix_parent_inverse = Matrix(((1.0, -0.0, 0.0, 2.0), (-0.0, 1.0, -0.0, -3.5), (0.0, -0.0, 1.0, -0.12), (-0.0, 0.0, -0.0, 1.0)))
ob_bloco_stone_wall_4433_3343_z0.location = (-2.5, 3.175, 1.32)
ob_bloco_stone_wall_4434_3343_z0.parent = ob_parede_interna_ew_03_y3343_x4433_4434
ob_bloco_stone_wall_4434_3343_z0.matrix_parent_inverse = Matrix(((1.0, -0.0, 0.0, 2.0), (-0.0, 1.0, -0.0, -3.5), (0.0, -0.0, 1.0, -0.12), (-0.0, 0.0, -0.0, 1.0)))
ob_bloco_stone_wall_4434_3343_z0.location = (-1.5, 3.175, 1.32)
ob_parede_interna_ew_04_y3343_x4438_4439.location = (3.0, 3.5, 0.12)
ob_parede_interna_ew_04_y3343_x4438_4439.empty_display_type = 'CUBE'
ob_bloco_stone_wall_4438_3343_z0.parent = ob_parede_interna_ew_04_y3343_x4438_4439
ob_bloco_stone_wall_4438_3343_z0.matrix_parent_inverse = Matrix(((1.0, -0.0, 0.0, -3.0), (-0.0, 1.0, -0.0, -3.5), (0.0, -0.0, 1.0, -0.12), (-0.0, 0.0, -0.0, 1.0)))
ob_bloco_stone_wall_4438_3343_z0.location = (2.5, 3.175, 1.32)
ob_bloco_stone_wall_4439_3343_z0.parent = ob_parede_interna_ew_04_y3343_x4438_4439
ob_bloco_stone_wall_4439_3343_z0.matrix_parent_inverse = Matrix(((1.0, -0.0, 0.0, -3.0), (-0.0, 1.0, -0.0, -3.5), (0.0, -0.0, 1.0, -0.12), (-0.0, 0.0, -0.0, 1.0)))
ob_bloco_stone_wall_4439_3343_z0.location = (3.5, 3.175, 1.32)
ob_parede_interna_ns_08_x4434_y3342_3343.location = (-1.5, 3.0, 0.12)
ob_parede_interna_ns_08_x4434_y3342_3343.empty_display_type = 'CUBE'
ob_bloco_stone_wall_4434_3342_z0.parent = ob_parede_interna_ns_08_x4434_y3342_3343
ob_bloco_stone_wall_4434_3342_z0.matrix_parent_inverse = Matrix(((1.0, -0.0, 0.0, 1.5), (-0.0, 1.0, -0.0, -3.0), (0.0, -0.0, 1.0, -0.12), (-0.0, 0.0, -0.0, 1.0)))
ob_bloco_stone_wall_4434_3342_z0.location = (-1.825, 2.5, 1.32)
ob_bloco_stone_wall_4434_3343_z0_001.parent = ob_parede_interna_ns_08_x4434_y3342_3343
ob_bloco_stone_wall_4434_3343_z0_001.matrix_parent_inverse = Matrix(((1.0, -0.0, 0.0, 1.5), (-0.0, 1.0, -0.0, -3.0), (0.0, -0.0, 1.0, -0.12), (-0.0, 0.0, -0.0, 1.0)))
ob_bloco_stone_wall_4434_3343_z0_001.location = (-1.825, 3.5, 1.32)
ob_parede_interna_ns_09_x4437_y3342_3343.location = (1.5, 3.0, 0.12)
ob_parede_interna_ns_09_x4437_y3342_3343.empty_display_type = 'CUBE'
ob_bloco_stone_wall_4437_3342_z0.parent = ob_parede_interna_ns_09_x4437_y3342_3343
ob_bloco_stone_wall_4437_3342_z0.matrix_parent_inverse = Matrix(((1.0, -0.0, 0.0, -1.5), (-0.0, 1.0, -0.0, -3.0), (0.0, -0.0, 1.0, -0.12), (-0.0, 0.0, -0.0, 1.0)))
ob_bloco_stone_wall_4437_3342_z0.location = (1.175, 2.5, 1.32)
ob_bloco_stone_wall_4437_3343_z0.parent = ob_parede_interna_ns_09_x4437_y3342_3343
ob_bloco_stone_wall_4437_3343_z0.matrix_parent_inverse = Matrix(((1.0, -0.0, 0.0, -1.5), (-0.0, 1.0, -0.0, -3.0), (0.0, -0.0, 1.0, -0.12), (-0.0, 0.0, -0.0, 1.0)))
ob_bloco_stone_wall_4437_3343_z0.location = (1.175, 3.5, 1.32)
ob_pisos_lajes.location = (0.0, 0.0, 0.0)
ob_pisos_lajes.empty_display_type = 'CUBE'
ob_piso_glowing_rune_4435_3344_z0.parent = ob_pisos_lajes
ob_piso_glowing_rune_4435_3344_z0.location = (-0.5, 4.5, 0.07)
ob_piso_glowing_rune_4436_3344_z0.parent = ob_pisos_lajes
ob_piso_glowing_rune_4436_3344_z0.location = (0.5, 4.5, 0.07)
ob_escadas_corrim_os.location = (0.0, 0.0, 0.0)
ob_escadas_corrim_os.empty_display_type = 'CUBE'
ob_degrau_4435_3342_z20.parent = ob_escadas_corrim_os
ob_degrau_4435_3342_z20.location = (-0.5, 2.5, 2.645)
ob_degrau_4436_3342_z20.parent = ob_escadas_corrim_os
ob_degrau_4436_3342_z20.location = (0.5, 2.5, 2.645)
ob_degrau_4437_3342_z20.parent = ob_escadas_corrim_os
ob_degrau_4437_3342_z20.location = (1.5, 2.5, 2.645)
ob_moveis_decoracoes.location = (0.0, 0.0, 0.0)
ob_moveis_decoracoes.empty_display_type = 'CUBE'
ob_movel_barrel_4432_3335_z0.parent = ob_moveis_decoracoes
ob_movel_barrel_4432_3335_z0.location = (-3.5, -4.5, 0.3)
ob_movel_barrel_4432_3335_z6.parent = ob_moveis_decoracoes
ob_movel_barrel_4432_3335_z6.location = (-3.5, -4.5, 1.02)
ob_movel_spiderweb_4432_3336_z_1.parent = ob_moveis_decoracoes
ob_movel_spiderweb_4432_3336_z_1.location = (-3.5, -3.5, 0.06)

# ---- collection membership
col_01_paredes_externas.objects.link(ob_parede_externa_norte_y3335_x4432_4432)
col_01_paredes_externas.objects.link(ob_bloco_stone_wall_4432_3335_z0)
col_01_paredes_externas.objects.link(ob_parede_externa_sul_y3344_x4434_4434)
col_01_paredes_externas.objects.link(ob_bloco_stone_arch_4434_3344_z0)
col_01_paredes_externas.objects.link(ob_parede_externa_sul_y3344_x4437_4437)
col_01_paredes_externas.objects.link(ob_bloco_stone_arch_4437_3344_z0)
col_01_paredes_externas.objects.link(ob_parede_externa_oeste_x4432_y3336_3343)
col_01_paredes_externas.objects.link(ob_bloco_stone_wall_4432_3336_z0)
col_01_paredes_externas.objects.link(ob_bloco_stone_wall_4432_3337_z0)
col_01_paredes_externas.objects.link(ob_bloco_stone_wall_4432_3338_z0)
col_01_paredes_externas.objects.link(ob_bloco_stone_wall_4432_3339_z0)
col_01_paredes_externas.objects.link(ob_bloco_stone_wall_4432_3340_z0)
col_01_paredes_externas.objects.link(ob_bloco_stone_wall_4432_3341_z0)
col_01_paredes_externas.objects.link(ob_bloco_stone_wall_4432_3342_z0)
col_01_paredes_externas.objects.link(ob_bloco_stone_wall_4432_3343_z0)
col_02_paredes_internas.objects.link(ob_parede_interna_ew_02_y3341_x4434_4436)
col_02_paredes_internas.objects.link(ob_bloco_stone_post_4434_3341_z0)
col_02_paredes_internas.objects.link(ob_bloco_stone_arch_4435_3341_z0)
col_02_paredes_internas.objects.link(ob_bloco_stone_wall_4435_3341_z0)
col_02_paredes_internas.objects.link(ob_bloco_stone_arch_4436_3341_z0)
col_02_paredes_internas.objects.link(ob_bloco_stone_wall_4436_3341_z0)
col_02_paredes_internas.objects.link(ob_parede_interna_ew_03_y3343_x4433_4434)
col_02_paredes_internas.objects.link(ob_bloco_stone_wall_4433_3343_z0)
col_02_paredes_internas.objects.link(ob_bloco_stone_wall_4434_3343_z0)
col_02_paredes_internas.objects.link(ob_parede_interna_ew_04_y3343_x4438_4439)
col_02_paredes_internas.objects.link(ob_bloco_stone_wall_4438_3343_z0)
col_02_paredes_internas.objects.link(ob_bloco_stone_wall_4439_3343_z0)
col_02_paredes_internas.objects.link(ob_parede_interna_ns_08_x4434_y3342_3343)
col_02_paredes_internas.objects.link(ob_bloco_stone_wall_4434_3342_z0)
col_02_paredes_internas.objects.link(ob_bloco_stone_wall_4434_3343_z0_001)
col_02_paredes_internas.objects.link(ob_parede_interna_ns_09_x4437_y3342_3343)
col_02_paredes_internas.objects.link(ob_bloco_stone_wall_4437_3342_z0)
col_02_paredes_internas.objects.link(ob_bloco_stone_wall_4437_3343_z0)
col_03_pisos_escadas.objects.link(ob_pisos_lajes)
col_03_pisos_escadas.objects.link(ob_piso_glowing_rune_4435_3344_z0)
col_03_pisos_escadas.objects.link(ob_piso_glowing_rune_4436_3344_z0)
col_03_pisos_escadas.objects.link(ob_escadas_corrim_os)
col_03_pisos_escadas.objects.link(ob_degrau_4435_3342_z20)
col_03_pisos_escadas.objects.link(ob_degrau_4436_3342_z20)
col_03_pisos_escadas.objects.link(ob_degrau_4437_3342_z20)
col_04_moveis_decoracoes.objects.link(ob_moveis_decoracoes)
col_04_moveis_decoracoes.objects.link(ob_movel_barrel_4432_3335_z0)
col_04_moveis_decoracoes.objects.link(ob_movel_barrel_4432_3335_z6)
col_04_moveis_decoracoes.objects.link(ob_movel_spiderweb_4432_3336_z_1)

# ---- scene / render settings (as saved in the file)
scene.frame_start = 1; scene.frame_end = 250; scene.frame_set(1)
scene.render.engine = 'BLENDER_EEVEE_NEXT'
scene.render.bake_bias = 0.0
scene.render.bake_samples = 0
scene.cycles.sampling_pattern = 'TABULATED_SOBOL'
scene.eevee.use_volume_custom_range = False
bpy.context.view_layer.update()

# ---- added for rendering (the .blend has no active camera and no usable light): camera, sun + grey world if the file has none
cam_auto = bpy.data.cameras.new('AutoCamera')
cam_auto.lens = 50.0
cam_auto.sensor_width = 36.0
cam_auto.clip_end = 1000.0
ob_auto_camera = bpy.data.objects.new('AutoCamera', cam_auto)
scene.collection.objects.link(ob_auto_camera)
ob_auto_camera.location = (12.1227, -14.5472, 11.0831)
ob_auto_camera.rotation_euler = (1.09748, -7.21219e-08, 0.694738)
scene.camera = ob_auto_camera
light_auto_sun = bpy.data.lights.new('AutoSun', 'SUN')
light_auto_sun.energy = 3.0
light_auto_sun.angle = 0.0523599
ob_auto_sun = bpy.data.objects.new('AutoSun', light_auto_sun)
scene.collection.objects.link(ob_auto_sun)
ob_auto_sun.rotation_euler = (0.872665, 0.174533, 0.523599)
if scene.world is None:
    world_auto = bpy.data.worlds.new('AutoWorld')
    world_auto.color = (0.3, 0.3, 0.3)
    scene.world = world_auto
bpy.context.view_layer.update()
